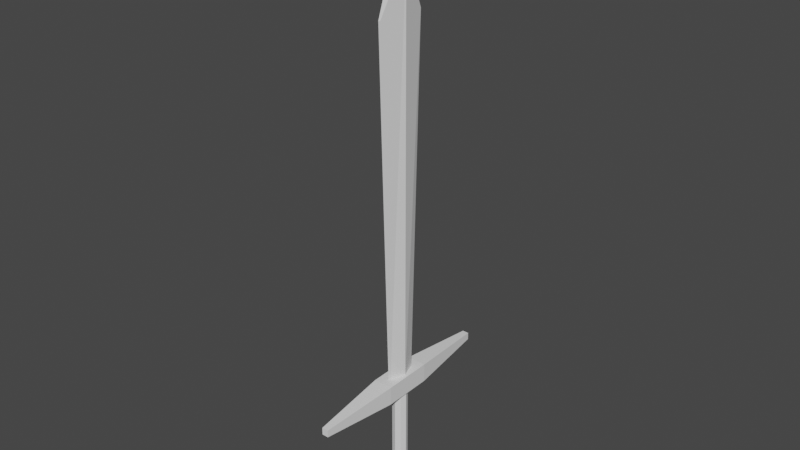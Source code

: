 # Source: Sword.blend  (saved by Blender 3.4.6; exported with 4.5.12 LTS)
import bpy
from mathutils import Matrix  # noqa: F401  (used for matrix-valued properties, if any)

bpy.ops.wm.read_factory_settings(use_empty=True)
scene = bpy.context.scene
scene.name = 'Scene'

# ---- collections
col_collection = bpy.data.collections.new('Collection'); scene.collection.children.link(col_collection)

# ---- world
world_world = bpy.data.worlds.new('World'); scene.world = world_world
world_world.use_nodes = True; world_world.node_tree.nodes.clear()
_N = world_world.node_tree.nodes; _L = world_world.node_tree.links
n0 = _N.new('ShaderNodeOutputWorld'); n0.name = 'World Output'; n0.location = (300, 300)
n1 = _N.new('ShaderNodeBackground'); n1.name = 'Background'; n1.location = (10, 300)
n1.inputs[0].default_value = (0.05088, 0.05088, 0.05088, 1.0)
_L.new(n1.outputs[0], n0.inputs[0])
n0.is_active_output = True
world_world.color = (0.05088, 0.05088, 0.05088)
world_world.use_sun_shadow = False
world_world.sun_shadow_jitter_overblur = 0.0

# ---- meshes
me_cube_001 = bpy.data.meshes.new('Cube.001')
me_cube_001.from_pydata([(0.005077, -0.08623, 0.28), (0.005077, -0.144, 2.28), (0.005077, 0.08623, 0.28), (0.005077, 0.144, 2.28), (-0.005077, -0.08623, 0.28), (-0.005077, -0.144, 2.28), (-0.005077, 0.08623, 0.28), (-0.005077, 0.144, 2.28), (0.03612, 0.0, 0.28), (0.03612, 0.0, 2.569), (-0.03612, 0.0, 0.28), (-0.03612, 0.0, 2.569), (0.0, 0.08623, 0.28), (0.0, 0.144, 2.28), (0.0, -0.08623, 0.28), (0.0, -0.144, 2.28), (0.0, 0.0, 2.8), (0.0, 0.0, 0.28), (-0.05407, -0.1386, 0.2243), (-0.05407, -0.1386, 0.3303), (-0.05407, 0.1386, 0.2243), (-0.05407, 0.1386, 0.3303), (0.05407, -0.1386, 0.2243), (0.05407, -0.1386, 0.3303), (0.05407, 0.1386, 0.2243), (0.05407, 0.1386, 0.3303), (-0.01824, -0.5824, 0.2571), (-0.01824, -0.5824, 0.2977), (-0.01824, 0.5824, 0.2977), (-0.01824, 0.5824, 0.2571), (0.01824, 0.5824, 0.2571), (0.01824, 0.5824, 0.2977), (0.01824, -0.5824, 0.2977), (0.01824, -0.5824, 0.2571), (0.0, 0.04213, -0.253), (0.0, 0.04213, 0.253), (0.02979, 0.02979, -0.253), (0.02979, 0.02979, 0.253), (0.04213, 0.0, -0.253), (0.04213, 0.0, 0.253), (0.02979, -0.02979, -0.253), (0.02979, -0.02979, 0.253), (0.0, -0.04213, -0.253), (0.0, -0.04213, 0.253), (-0.02979, -0.02979, -0.253), (-0.02979, -0.02979, 0.253), (-0.04213, 0.0, -0.253), (-0.04213, 0.0, 0.253), (-0.02979, 0.02979, -0.253), (-0.02979, 0.02979, 0.253), (0.05173, 0.05173, -0.2543), (0.05173, 0.05173, -0.3387), (0.07316, 0.0, -0.2543), (0.07316, 0.0, -0.3387), (0.05173, -0.05173, -0.2543), (0.05173, -0.05173, -0.3387), (0.0, -0.07316, -0.2543), (0.0, -0.07316, -0.3387), (0.0, 0.0, -0.381), (-0.05173, -0.05173, -0.2543), (-0.05173, -0.05173, -0.3387), (0.0, 0.0, -0.212), (-0.07316, 0.0, -0.2543), (-0.07316, 0.0, -0.3387), (-0.05173, 0.05173, -0.2543), (-0.05173, 0.05173, -0.3387), (0.0, 0.07316, -0.2543), (0.0, 0.07316, -0.3387)], [], [(8, 9, 3, 2), (12, 13, 7, 6), (10, 11, 5, 4), (14, 15, 1, 0), (17, 10, 4, 14), (16, 9, 1, 15), (13, 3, 9, 16), (12, 6, 10, 17), (6, 7, 11, 10), (0, 1, 9, 8), (2, 12, 17, 8), (7, 13, 16, 11), (11, 16, 15, 5), (8, 17, 14, 0), (4, 5, 15, 14), (2, 3, 13, 12), (18, 19, 21, 20), (20, 21, 28, 29), (24, 25, 23, 22), (21, 25, 31, 28), (20, 24, 22, 18), (25, 21, 19, 23), (29, 28, 31, 30), (33, 32, 27, 26), (19, 18, 26, 27), (18, 22, 33, 26), (25, 24, 30, 31), (24, 20, 29, 30), (23, 19, 27, 32), (22, 23, 32, 33), (34, 35, 37, 36), (36, 37, 39, 38), (38, 39, 41, 40), (40, 41, 43, 42), (42, 43, 45, 44), (44, 45, 47, 46), (37, 35, 49, 47, 45, 43, 41, 39), (46, 47, 49, 48), (48, 49, 35, 34), (34, 36, 38, 40, 42, 44, 46, 48), (58, 67, 51), (67, 66, 50, 51), (66, 61, 50), (58, 51, 53), (51, 50, 52, 53), (50, 61, 52), (58, 53, 55), (53, 52, 54, 55), (52, 61, 54), (58, 55, 57), (55, 54, 56, 57), (54, 61, 56), (58, 57, 60), (57, 56, 59, 60), (56, 61, 59), (58, 60, 63), (60, 59, 62, 63), (59, 61, 62), (58, 63, 65), (63, 62, 64, 65), (62, 61, 64), (58, 65, 67), (65, 64, 66, 67), (64, 61, 66)])
_uv = me_cube_001.uv_layers.new(name='UVMap')
_uv.uv.foreach_set('vector', [0.1913, 0.9993, 0.1651, 0.09189, 0.2267, 0.2048, 0.2271, 0.9981, 0.4502, 0.0, 0.4502, 0.7934, 0.4481, 0.7934, 0.4481, 0.0, 0.07932, 0.9992, 0.05302, 0.09181, 0.114, 0.2047, 0.1141, 0.9981, 0.4461, 0.0, 0.4461, 0.7934, 0.4441, 0.7934, 0.4441, 0.0, 0.4303, 0.4343, 0.4438, 0.4295, 0.4438, 0.4658, 0.4419, 0.4665, 0.1648, 0.0, 0.1651, 0.09189, 0.1141, 0.2077, 0.1144, 0.2077, 0.2271, 0.2048, 0.2267, 0.2048, 0.1651, 0.09189, 0.1648, 0.0, 0.4188, 0.4021, 0.4207, 0.4015, 0.4438, 0.4295, 0.4303, 0.4343, 0.04584, 1.0, 0.0, 0.2079, 0.05302, 0.09181, 0.07932, 0.9992, 0.1596, 0.9999, 0.1141, 0.2077, 0.1651, 0.09189, 0.1913, 0.9993, 0.4169, 0.4028, 0.4188, 0.4021, 0.4303, 0.4343, 0.4169, 0.4392, 0.0, 0.2079, 0.0001083, 0.2078, 0.05113, 0.0, 0.05302, 0.09181, 0.05302, 0.09181, 0.05113, 0.0, 0.1141, 0.2046, 0.114, 0.2047, 0.4169, 0.4392, 0.4303, 0.4343, 0.4419, 0.4665, 0.44, 0.4672, 0.4481, 0.0, 0.4481, 0.7934, 0.4461, 0.7934, 0.4461, 0.0, 0.4522, 0.0, 0.4522, 0.7934, 0.4502, 0.7934, 0.4502, 0.0, 0.3969, 0.5825, 0.3549, 0.5827, 0.3549, 0.3869, 0.3969, 0.3867, 0.3969, 0.3867, 0.3549, 0.3869, 0.368, 0.07772, 0.3842, 0.07763, 0.3549, 0.5917, 0.3128, 0.5918, 0.3128, 0.3936, 0.3549, 0.3935, 0.3128, 0.3954, 0.2699, 0.3954, 0.2842, 0.07763, 0.2986, 0.07763, 0.2271, 0.3954, 0.2699, 0.3954, 0.2699, 0.5939, 0.2271, 0.5939, 0.2699, 0.3954, 0.3128, 0.3954, 0.3128, 0.5939, 0.2699, 0.5939, 0.4241, 0.3413, 0.4241, 0.3574, 0.4096, 0.3574, 0.4096, 0.3413, 0.4241, 0.3574, 0.4241, 0.3735, 0.4096, 0.3735, 0.4096, 0.3574, 0.3549, 0.5827, 0.3969, 0.5825, 0.3842, 0.9002, 0.368, 0.9003, 0.2271, 0.5939, 0.2699, 0.5939, 0.2557, 0.9117, 0.2413, 0.9117, 0.3128, 0.5918, 0.3549, 0.5917, 0.3421, 0.9105, 0.326, 0.9105, 0.2699, 0.3954, 0.2271, 0.3954, 0.2413, 0.07763, 0.2557, 0.07763, 0.2699, 0.5939, 0.3128, 0.5939, 0.2986, 0.9117, 0.2842, 0.9117, 0.3549, 0.3935, 0.3128, 0.3936, 0.326, 0.07765, 0.3421, 0.07763, 0.8316, 0.2852, 0.8316, 0.4858, 0.8197, 0.4858, 0.8197, 0.2852, 0.8434, 0.4859, 0.8434, 0.2852, 0.8554, 0.2852, 0.8554, 0.4858, 0.8554, 0.4858, 0.8554, 0.2852, 0.867, 0.2852, 0.867, 0.4859, 0.8434, 0.4859, 0.8434, 0.6865, 0.8316, 0.6865, 0.8316, 0.4858, 0.8316, 0.4858, 0.8316, 0.6865, 0.8197, 0.6865, 0.8197, 0.4859, 0.8434, 0.6865, 0.8434, 0.4859, 0.8558, 0.4859, 0.8558, 0.6865, 0.4522, 0.2926, 0.4522, 0.2798, 0.4612, 0.2707, 0.474, 0.2707, 0.483, 0.2798, 0.483, 0.2926, 0.474, 0.3016, 0.4612, 0.3016, 0.8558, 0.6865, 0.8558, 0.4859, 0.8667, 0.486, 0.8667, 0.6866, 0.8434, 0.2852, 0.8434, 0.4858, 0.8316, 0.4858, 0.8316, 0.2852, 0.4522, 0.3107, 0.4612, 0.3016, 0.474, 0.3016, 0.483, 0.3107, 0.483, 0.3234, 0.474, 0.3325, 0.4612, 0.3325, 0.4522, 0.3234, 0.479, 0.08042, 0.4522, 0.06932, 0.4679, 0.05361, 0.4857, 0.2098, 0.4522, 0.2098, 0.4522, 0.1892, 0.4857, 0.1892, 0.4522, 0.0157, 0.479, 0.02681, 0.4522, 0.03791, 0.479, 0.08042, 0.4679, 0.05361, 0.4901, 0.05361, 0.4522, 0.1072, 0.4857, 0.1072, 0.4858, 0.1282, 0.4523, 0.1282, 0.4522, 0.03791, 0.479, 0.02681, 0.4679, 0.05361, 0.479, 0.08042, 0.4901, 0.05361, 0.5058, 0.06932, 0.4523, 0.1282, 0.4858, 0.1282, 0.4857, 0.1482, 0.4522, 0.1482, 0.4679, 0.05361, 0.479, 0.02681, 0.4901, 0.05361, 0.479, 0.08042, 0.5058, 0.06932, 0.5058, 0.09153, 0.4857, 0.1892, 0.4522, 0.1892, 0.4522, 0.1687, 0.4857, 0.1687, 0.4901, 0.05361, 0.479, 0.02681, 0.5058, 0.03791, 0.479, 0.08042, 0.5058, 0.09153, 0.4901, 0.1072, 0.4857, 0.1687, 0.4522, 0.1687, 0.4522, 0.1482, 0.4857, 0.1482, 0.5058, 0.03791, 0.479, 0.02681, 0.5058, 0.0157, 0.479, 0.08042, 0.4901, 0.1072, 0.4679, 0.1072, 0.4523, 0.2303, 0.4858, 0.2303, 0.4859, 0.2519, 0.4524, 0.2519, 0.5058, 0.0157, 0.479, 0.02681, 0.4901, 0.0, 0.479, 0.08042, 0.4679, 0.1072, 0.4522, 0.09153, 0.4524, 0.2519, 0.4859, 0.2519, 0.4857, 0.2707, 0.4522, 0.2707, 0.4901, 0.0, 0.479, 0.02681, 0.4679, 0.0, 0.479, 0.08042, 0.4522, 0.09153, 0.4522, 0.06932, 0.4857, 0.2303, 0.4522, 0.2303, 0.4522, 0.2098, 0.4857, 0.2098, 0.4679, 0.0, 0.479, 0.02681, 0.4522, 0.0157])
me_cube_001.use_mirror_x = True
me_cube_001.update()

# ---- objects
ob_cube = bpy.data.objects.new('Cube', me_cube_001)

# ---- transforms, parenting, visibility, modifiers, constraints
ob_cube.location = (0.0, 0.0, 0.0)
ob_cube.use_mesh_mirror_x = True

# ---- collection membership
col_collection.objects.link(ob_cube)

# ---- scene / render settings (as saved in the file)
scene.frame_start = 1; scene.frame_end = 250; scene.frame_set(1)
scene.render.engine = 'BLENDER_EEVEE_NEXT'
scene.cycles.sampling_pattern = 'TABULATED_SOBOL'
scene.cycles.use_light_tree = False
scene.view_settings.view_transform = 'Filmic'
bpy.context.view_layer.update()

# ---- added for rendering (the .blend has no active camera and no usable light): camera, sun
cam_auto = bpy.data.cameras.new('AutoCamera')
cam_auto.lens = 50.0
cam_auto.sensor_width = 36.0
cam_auto.clip_end = 1000.0
ob_auto_camera = bpy.data.objects.new('AutoCamera', cam_auto)
scene.collection.objects.link(ob_auto_camera)
ob_auto_camera.location = (3.13746, -3.76496, 3.71964)
ob_auto_camera.rotation_euler = (1.09748, -7.21219e-08, 0.694738)
scene.camera = ob_auto_camera
light_auto_sun = bpy.data.lights.new('AutoSun', 'SUN')
light_auto_sun.energy = 3.0
light_auto_sun.angle = 0.0523599
ob_auto_sun = bpy.data.objects.new('AutoSun', light_auto_sun)
scene.collection.objects.link(ob_auto_sun)
ob_auto_sun.rotation_euler = (0.872665, 0.174533, 0.523599)
bpy.context.view_layer.update()
